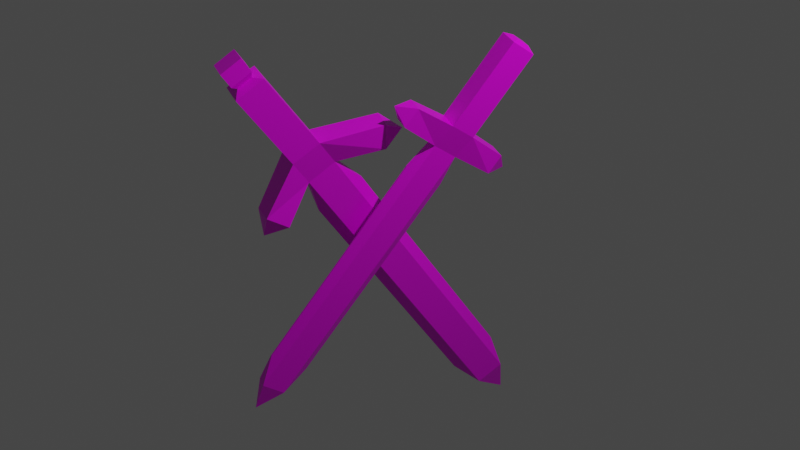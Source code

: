 # Source: dual_wield.blend  (saved by Blender 2.83.19; exported with 4.5.12 LTS)
import bpy
from mathutils import Matrix  # noqa: F401  (used for matrix-valued properties, if any)

bpy.ops.wm.read_factory_settings(use_empty=True)
scene = bpy.context.scene
scene.name = 'Scene'

# ---- collections
col_collection = bpy.data.collections.new('Collection'); scene.collection.children.link(col_collection)

# ---- images (referenced by path relative to the original .blend; pixels are not part of the script)
import os
ASSET_DIR = os.environ.get("B2B_ASSET_DIR", "")  # directory of the original .blend (textures are referenced by path, not embedded)
HERE = os.path.dirname(os.path.abspath(__file__))  # packed textures are extracted next to this script under _unpacked/

def load_image(name, relpath, width, height, colorspace="sRGB"):
    """Load a texture the original file referenced (path relative to the .blend, or extracted next to this script)."""
    p = next((c for c in (os.path.join(HERE, relpath), os.path.join(ASSET_DIR, relpath)) if relpath and os.path.exists(c)), "")
    if p:
        img = bpy.data.images.load(p, check_existing=True)
        img.name = name
    else:  # same state as the original file: an image datablock whose file is absent (Cycles renders it pink)
        img = bpy.data.images.new(name, width, height)
        img.source = "FILE"
        img.filepath = "//" + (relpath or name)
    img.colorspace_settings.name = colorspace
    return img
img_new_pallete_png = load_image('new_pallete.png', 'new_pallete.png', 1024, 1024, 'sRGB')
img_new_pallete_png_001 = load_image('new_pallete.png.001', 'new_pallete.png', 1024, 1024, 'sRGB')

# ---- materials (node trees are filled in below, after node groups)
mat_material = bpy.data.materials.new('Material')
mat_material.alpha_threshold = 0.0
mat_material.use_transparent_shadow = False
mat_material.line_color = (0.0, 0.0, 0.0, 1.0)
mat_material_001 = bpy.data.materials.new('Material.001')
mat_material_001.alpha_threshold = 0.0
mat_material_001.use_transparent_shadow = False
mat_material_001.line_color = (0.0, 0.0, 0.0, 1.0)

# ---- material node trees
mat_material.use_nodes = True; mat_material.node_tree.nodes.clear()
_N = mat_material.node_tree.nodes; _L = mat_material.node_tree.links
n0 = _N.new('ShaderNodeOutputMaterial'); n0.name = 'Material Output'; n0.location = (300, 300)
n1 = _N.new('ShaderNodeBsdfPrincipled'); n1.name = 'Principled BSDF'; n1.location = (10, 300)
n1.distribution = 'GGX'
n1.subsurface_method = 'BURLEY'
n1.inputs[2].default_value = 0.4
n1.inputs[3].default_value = 1.45
n1.inputs[27].default_value = (0.0, 0.0, 0.0, 1.0)
n1.inputs[28].default_value = 1.0
n2 = _N.new('ShaderNodeTexImage'); n2.name = 'Image Texture'; n2.location = (-280, 280)
n2.image = img_new_pallete_png
n2.interpolation = 'Closest'
_L.new(n1.outputs[0], n0.inputs[0])
_L.new(n2.outputs[0], n1.inputs[0])
n0.is_active_output = True
mat_material_001.use_nodes = True; mat_material_001.node_tree.nodes.clear()
_N = mat_material_001.node_tree.nodes; _L = mat_material_001.node_tree.links
n0 = _N.new('ShaderNodeOutputMaterial'); n0.name = 'Material Output'; n0.location = (300, 300)
n1 = _N.new('ShaderNodeBsdfPrincipled'); n1.name = 'Principled BSDF'; n1.location = (10, 300)
n1.distribution = 'GGX'
n1.subsurface_method = 'BURLEY'
n1.inputs[2].default_value = 0.4
n1.inputs[3].default_value = 1.45
n1.inputs[27].default_value = (0.0, 0.0, 0.0, 1.0)
n1.inputs[28].default_value = 1.0
n2 = _N.new('ShaderNodeTexImage'); n2.name = 'Image Texture'; n2.location = (-280, 280)
n2.image = img_new_pallete_png_001
n2.interpolation = 'Closest'
_L.new(n1.outputs[0], n0.inputs[0])
_L.new(n2.outputs[0], n1.inputs[0])
n0.is_active_output = True

# ---- world
world_world = bpy.data.worlds.new('World'); scene.world = world_world
world_world.use_nodes = True; world_world.node_tree.nodes.clear()
_N = world_world.node_tree.nodes; _L = world_world.node_tree.links
n0 = _N.new('ShaderNodeOutputWorld'); n0.name = 'World Output'; n0.location = (300, 300)
n1 = _N.new('ShaderNodeBackground'); n1.name = 'Background'; n1.location = (10, 300)
n1.inputs[0].default_value = (0.05088, 0.05088, 0.05088, 1.0)
_L.new(n1.outputs[0], n0.inputs[0])
n0.is_active_output = True
world_world.color = (0.05088, 0.05088, 0.05088)
world_world.use_sun_shadow = False
world_world.sun_shadow_jitter_overblur = 0.0

# ---- cameras
cam_camera = bpy.data.cameras.new('Camera')
cam_camera.clip_end = 100.0
cam_camera.ortho_scale = 7.314

# ---- lights
light_light = bpy.data.lights.new('Light', 'POINT')
light_light.transmission_factor = 0.0
light_light.energy = 1000.0
light_light.shadow_soft_size = 0.1
light_light.shadow_maximum_resolution = 0.006
light_light.use_absolute_resolution = True

# ---- meshes
me_cube = bpy.data.meshes.new('Cube')
me_cube.from_pydata([(0.06152, 0.2396, -0.8305), (0.1121, 0.3238, -1.055), (0.06152, 0.0152, -0.9146), (0.1121, 0.09934, -1.139), (-0.06152, 0.2396, -0.8305), (-0.1121, 0.3238, -1.055), (-0.06152, 0.0152, -0.9146), (-0.1121, 0.09934, -1.139), (0.09358, 0.6728, -0.9029), (-0.09358, 0.6728, -0.9029), (0.09358, 0.6026, -0.7156), (-0.09358, -0.2636, -1.254), (-0.09358, -0.3338, -1.067), (0.09358, -0.3338, -1.067), (0.09358, -0.2636, -1.254), (-0.09358, 0.6026, -0.7156), (-3.656e-09, 0.7821, -0.7551), (0.06152, -0.7402, 1.783), (-0.06152, -0.9646, 1.699), (6.001e-09, -0.4431, -1.214), (1.5e-11, -0.9526, 2.008), (0.1121, 0.6327, -1.879), (-0.06152, -0.7402, 1.783), (0.06152, -0.9646, 1.699), (-0.1121, 0.4082, -1.963), (-0.1121, 0.6327, -1.879), (0.1121, 0.4082, -1.963), (0.008561, -0.164, -0.6692), (-0.008561, -0.164, -0.6692), (-0.008561, 0.2133, -0.5277), (0.008561, 0.2133, -0.5277), (0.008561, -0.5609, 1.537), (-0.008561, -0.5609, 1.537), (-0.008561, -0.9383, 1.396), (0.008561, -0.9383, 1.396), (0.05607, 0.4763, -1.974), (0.05607, 0.5885, -1.932), (-0.05607, 0.4763, -1.974), (-0.05607, 0.5885, -1.932), (-0.06152, 0.1015, -0.462), (-0.06152, -0.1116, -0.5763), (-0.008561, 0.1425, -0.3388), (0.06152, -0.1193, -0.556), (0.06152, 0.07055, -0.3795), (0.008561, 0.1425, -0.3389), (0.008561, -0.174, -0.6425), (-0.008561, -0.17, -0.6531), (0.06152, -0.04585, -0.4405), (-0.06152, 0.06813, -0.563), (-0.06152, -0.0297, -0.4674), (-0.06152, -0.1536, 0.2184), (0.06152, -0.3559, 0.0752), (0.06152, -0.1672, 0.2548), (-0.008561, -0.1007, 0.31), (-0.008561, -0.09254, 0.2881), (0.008561, -0.1013, 0.3114), (0.008561, -0.4135, -0.003862), (0.008561, -0.4185, 0.009508), (-0.06152, -0.3437, 0.04279), (-0.008561, -0.4123, -0.007077), (0.271, -0.7868, -0.5839), (0.3223, -1.005, -0.7742), (0.2581, -0.9774, -0.3687), (0.3094, -1.196, -0.5591), (0.1235, -0.7788, -0.5856), (0.05337, -0.9905, -0.7774), (0.1106, -0.9694, -0.3704), (0.04052, -1.181, -0.5622), (0.2927, -0.4328, -1.015), (0.0683, -0.4333, -1.004), (0.304, -0.361, -0.7859), (0.01483, -1.301, -0.03296), (0.02562, -1.073, 0.04077), (0.2492, -1.089, 0.05738), (0.2384, -1.317, -0.01635), (0.07958, -0.3615, -0.7747), (0.1829, -0.2204, -0.95), (0.3806, 1.717, 1.641), (0.2203, 1.534, 1.854), (0.1149, -1.251, 0.1879), (0.3117, 1.881, 1.975), (0.2606, -1.634, -1.313), (0.2331, 1.725, 1.639), (0.3678, 1.526, 1.856), (-0.02114, -1.81, -1.101), (-0.00829, -1.62, -1.316), (0.2477, -1.825, -1.098), (0.2018, -0.7763, -0.06278), (0.1812, -0.7752, -0.06302), (0.2029, -0.4547, -0.4248), (0.2234, -0.4558, -0.4246), (0.31, 1.523, 1.334), (0.2895, 1.524, 1.333), (0.2679, 1.203, 1.695), (0.2884, 1.202, 1.695), (0.1824, -1.804, -1.18), (0.1888, -1.709, -1.287), (0.04796, -1.797, -1.181), (0.05439, -1.701, -1.289), (0.1389, -0.4258, -0.2719), (0.1248, -0.6454, -0.08242), (0.2108, -0.2737, -0.264), (0.2732, -0.6339, -0.06341), (0.2899, -0.3548, -0.2), (0.2313, -0.275, -0.2639), (0.2029, -0.7508, -0.04005), (0.1819, -0.7599, -0.04937), (0.2823, -0.4731, -0.09583), (0.1321, -0.5532, -0.2781), (0.1339, -0.4883, -0.1273), (0.1675, 0.226, 0.3073), (0.2997, -0.02924, 0.474), (0.3165, 0.2529, 0.34), (0.238, 0.3478, 0.2883), (0.2371, 0.3268, 0.2697), (0.2586, 0.3481, 0.2898), (0.2297, -0.139, 0.5036), (0.2302, -0.1262, 0.515), (0.1508, -0.0523, 0.4446), (0.209, -0.141, 0.5006), (0.2095, -1.869, -1.192), (0.2189, -1.73, -1.348), (0.01429, -1.858, -1.194), (0.02362, -1.72, -1.35), (0.2046, -1.981, -1.292), (0.2139, -1.843, -1.448), (0.009349, -1.971, -1.294), (0.01868, -1.832, -1.451)], [], [(17, 52, 55, 31), (3, 2, 13, 14), (7, 6, 4, 5), (7, 5, 25, 24), (1, 0, 2, 3), (2, 6, 12, 13), (14, 13, 19), (13, 12, 19), (0, 1, 8, 10), (5, 4, 15, 9), (6, 7, 11, 12), (1, 5, 9, 8), (4, 0, 10, 15), (7, 3, 14, 11), (2, 0, 43, 47, 42), (4, 6, 40, 49, 48, 39), (10, 8, 16), (11, 14, 19), (9, 15, 16), (12, 11, 19), (8, 9, 16), (15, 10, 16), (18, 23, 20), (6, 2, 27, 28), (1, 3, 26, 21), (22, 18, 20), (17, 22, 20), (23, 17, 20), (24, 25, 38, 37), (5, 1, 21, 25), (3, 7, 24, 26), (28, 27, 45, 56, 59, 46), (30, 29, 41, 44), (2, 42, 45, 27), (23, 18, 33, 34), (22, 17, 31, 32), (4, 39, 41, 29), (18, 58, 59, 33), (0, 4, 29, 30), (38, 36, 35, 37), (25, 21, 36, 38), (21, 26, 35, 36), (26, 24, 37, 35), (44, 43, 0, 30), (42, 47, 43, 52, 51), (39, 48, 49, 40, 58, 50), (44, 41, 54, 53, 55), (45, 42, 51, 57, 56), (41, 39, 50, 54), (46, 40, 6, 28), (55, 52, 43, 44), (59, 56, 57, 34, 33), (51, 52, 17, 23), (57, 51, 23, 34), (54, 50, 22, 32, 53), (50, 58, 18, 22), (55, 53, 32, 31), (59, 58, 40, 46), (77, 112, 115, 91), (63, 62, 73, 74), (67, 66, 64, 65), (67, 65, 85, 84), (61, 60, 62, 63), (62, 66, 72, 73), (74, 73, 79), (73, 72, 79), (60, 61, 68, 70), (65, 64, 75, 69), (66, 67, 71, 72), (61, 65, 69, 68), (64, 60, 70, 75), (67, 63, 74, 71), (62, 60, 103, 107, 102), (64, 66, 100, 109, 108, 99), (70, 68, 76), (71, 74, 79), (69, 75, 76), (72, 71, 79), (68, 69, 76), (75, 70, 76), (78, 83, 80), (66, 62, 87, 88), (61, 63, 86, 81), (82, 78, 80), (77, 82, 80), (83, 77, 80), (84, 85, 98, 97), (65, 61, 81, 85), (63, 67, 84, 86), (88, 87, 105, 116, 119, 106), (90, 89, 101, 104), (62, 102, 105, 87), (83, 78, 93, 94), (82, 77, 91, 92), (64, 99, 101, 89), (78, 118, 119, 93), (60, 64, 89, 90), (98, 96, 121, 123), (85, 81, 96, 98), (81, 86, 95, 96), (86, 84, 97, 95), (104, 103, 60, 90), (102, 107, 103, 112, 111), (99, 108, 109, 100, 118, 110), (104, 101, 114, 113, 115), (105, 102, 111, 117, 116), (101, 99, 110, 114), (106, 100, 66, 88), (115, 112, 103, 104), (119, 116, 117, 94, 93), (111, 112, 77, 83), (117, 111, 83, 94), (114, 110, 82, 92, 113), (110, 118, 78, 82), (115, 113, 92, 91), (119, 118, 100, 106), (123, 121, 125, 127), (96, 95, 120, 121), (97, 98, 123, 122), (95, 97, 122, 120), (127, 125, 124, 126), (121, 120, 124, 125), (122, 123, 127, 126), (120, 122, 126, 124)])
me_cube.polygons.foreach_set('material_index', [0, 0, 0, 0, 0, 0, 0, 0, 0, 0, 0, 0, 0, 0, 0, 0, 0, 0, 0, 0, 0, 0, 0, 0, 0, 0, 0, 0, 0, 0, 0, 0, 0, 0, 0, 0, 0, 0, 0, 0, 0, 0, 0, 0, 0, 0, 0, 0, 0, 0, 0, 0, 0, 0, 0, 0, 0, 0, 1, 1, 1, 1, 1, 1, 1, 1, 1, 1, 1, 1, 1, 1, 1, 1, 1, 1, 1, 1, 1, 1, 1, 1, 1, 1, 1, 1, 1, 1, 1, 1, 1, 1, 1, 1, 1, 1, 1, 1, 1, 1, 1, 1, 1, 1, 1, 1, 1, 1, 1, 1, 1, 1, 1, 1, 1, 1, 1, 1, 1, 1, 1, 1, 1, 1])
_uv = me_cube.uv_layers.new(name='UVMap')
_uv.uv.foreach_set('vector', [0.5689, 0.8974, 0.5689, 0.8974, 0.5689, 0.8974, 0.5689, 0.8974, 0.5738, 0.5492, 0.5738, 0.5492, 0.5738, 0.5492, 0.5738, 0.5492, 0.5738, 0.5492, 0.5738, 0.5492, 0.5738, 0.5492, 0.5738, 0.5492, 0.06444, 0.5369, 0.06444, 0.5369, 0.06444, 0.5369, 0.06444, 0.5369, 0.5738, 0.5492, 0.5738, 0.5492, 0.5738, 0.5492, 0.5738, 0.5492, 0.5738, 0.5492, 0.5738, 0.5492, 0.5738, 0.5492, 0.5738, 0.5492, 0.5738, 0.5492, 0.5738, 0.5492, 0.5738, 0.5492, 0.5738, 0.5492, 0.5738, 0.5492, 0.5738, 0.5492, 0.5738, 0.5492, 0.5738, 0.5492, 0.5738, 0.5492, 0.5738, 0.5492, 0.5738, 0.5492, 0.5738, 0.5492, 0.5738, 0.5492, 0.5738, 0.5492, 0.5738, 0.5492, 0.5738, 0.5492, 0.5738, 0.5492, 0.5738, 0.5492, 0.5738, 0.5492, 0.5738, 0.5492, 0.5738, 0.5492, 0.5738, 0.5492, 0.5738, 0.5492, 0.5738, 0.5492, 0.5738, 0.5492, 0.5738, 0.5492, 0.5738, 0.5492, 0.5738, 0.5492, 0.5738, 0.5492, 0.5738, 0.5492, 0.5689, 0.8974, 0.5689, 0.8974, 0.5689, 0.8974, 0.5689, 0.8974, 0.5689, 0.8974, 0.5689, 0.8974, 0.5689, 0.8974, 0.5689, 0.8974, 0.5689, 0.8974, 0.5689, 0.8974, 0.5689, 0.8974, 0.5738, 0.5492, 0.5738, 0.5492, 0.5738, 0.5492, 0.5738, 0.5492, 0.5738, 0.5492, 0.5738, 0.5492, 0.5738, 0.5492, 0.5738, 0.5492, 0.5738, 0.5492, 0.5738, 0.5492, 0.5738, 0.5492, 0.5738, 0.5492, 0.5738, 0.5492, 0.5738, 0.5492, 0.5738, 0.5492, 0.5738, 0.5492, 0.5738, 0.5492, 0.5738, 0.5492, 0.5689, 0.8974, 0.5689, 0.8974, 0.5689, 0.8974, 0.5689, 0.8974, 0.5689, 0.8974, 0.5689, 0.8974, 0.5689, 0.8974, 0.06444, 0.5369, 0.06444, 0.5369, 0.06444, 0.5369, 0.06444, 0.5369, 0.5689, 0.8974, 0.5689, 0.8974, 0.5689, 0.8974, 0.5689, 0.8974, 0.5689, 0.8974, 0.5689, 0.8974, 0.5689, 0.8974, 0.5689, 0.8974, 0.5689, 0.8974, 0.06444, 0.5369, 0.06444, 0.5369, 0.06444, 0.5369, 0.06444, 0.5369, 0.06444, 0.5369, 0.06444, 0.5369, 0.06444, 0.5369, 0.06444, 0.5369, 0.06444, 0.5369, 0.06444, 0.5369, 0.06444, 0.5369, 0.06444, 0.5369, 0.5689, 0.8974, 0.5689, 0.8974, 0.5689, 0.8974, 0.5689, 0.8974, 0.5689, 0.8974, 0.5689, 0.8974, 0.5689, 0.8974, 0.5689, 0.8974, 0.5689, 0.8974, 0.5689, 0.8974, 0.5689, 0.8974, 0.5689, 0.8974, 0.5689, 0.8974, 0.5689, 0.8974, 0.5689, 0.8974, 0.5689, 0.8974, 0.5689, 0.8974, 0.5689, 0.8974, 0.5689, 0.8974, 0.5689, 0.8974, 0.5689, 0.8974, 0.5689, 0.8974, 0.5689, 0.8974, 0.5689, 0.8974, 0.5689, 0.8974, 0.5689, 0.8974, 0.5689, 0.8974, 0.5689, 0.8974, 0.5689, 0.8974, 0.5689, 0.8974, 0.5689, 0.8974, 0.5689, 0.8974, 0.5689, 0.8974, 0.5689, 0.8974, 0.06444, 0.5369, 0.06444, 0.5369, 0.06444, 0.5369, 0.06444, 0.5369, 0.06444, 0.5369, 0.06444, 0.5369, 0.06444, 0.5369, 0.06444, 0.5369, 0.06444, 0.5369, 0.06444, 0.5369, 0.06444, 0.5369, 0.06444, 0.5369, 0.06444, 0.5369, 0.06444, 0.5369, 0.06444, 0.5369, 0.06444, 0.5369, 0.5689, 0.8974, 0.5689, 0.8974, 0.5689, 0.8974, 0.5689, 0.8974, 0.5689, 0.8974, 0.5689, 0.8974, 0.5689, 0.8974, 0.5689, 0.8974, 0.5689, 0.8974, 0.5689, 0.8974, 0.5689, 0.8974, 0.5689, 0.8974, 0.5689, 0.8974, 0.5689, 0.8974, 0.5689, 0.8974, 0.5689, 0.8974, 0.5689, 0.8974, 0.5689, 0.8974, 0.5689, 0.8974, 0.5689, 0.8974, 0.5689, 0.8974, 0.5689, 0.8974, 0.5689, 0.8974, 0.5689, 0.8974, 0.5689, 0.8974, 0.5689, 0.8974, 0.5689, 0.8974, 0.5689, 0.8974, 0.5689, 0.8974, 0.5689, 0.8974, 0.5689, 0.8974, 0.5689, 0.8974, 0.5689, 0.8974, 0.5689, 0.8974, 0.5689, 0.8974, 0.5689, 0.8974, 0.5689, 0.8974, 0.5689, 0.8974, 0.5689, 0.8974, 0.5689, 0.8974, 0.5689, 0.8974, 0.5689, 0.8974, 0.5689, 0.8974, 0.5689, 0.8974, 0.5689, 0.8974, 0.5689, 0.8974, 0.5689, 0.8974, 0.5689, 0.8974, 0.5689, 0.8974, 0.5689, 0.8974, 0.5689, 0.8974, 0.5689, 0.8974, 0.5689, 0.8974, 0.5689, 0.8974, 0.5689, 0.8974, 0.5689, 0.8974, 0.5689, 0.8974, 0.5689, 0.8974, 0.5689, 0.8974, 0.5689, 0.8974, 0.5689, 0.8974, 0.5689, 0.8974, 0.5689, 0.8974, 0.5689, 0.8974, 0.5689, 0.8974, 0.5689, 0.8974, 0.5689, 0.8974, 0.6698, 0.9466, 0.6698, 0.9466, 0.6698, 0.9466, 0.6698, 0.9466, 0.6993, 0.5689, 0.6993, 0.5689, 0.6993, 0.5689, 0.6993, 0.5689, 0.6993, 0.5689, 0.6993, 0.5689, 0.6993, 0.5689, 0.6993, 0.5689, 0.06444, 0.5369, 0.06444, 0.5369, 0.06444, 0.5369, 0.06444, 0.5369, 0.6993, 0.5689, 0.6993, 0.5689, 0.6993, 0.5689, 0.6993, 0.5689, 0.6993, 0.5689, 0.6993, 0.5689, 0.6993, 0.5689, 0.6993, 0.5689, 0.6993, 0.5689, 0.6993, 0.5689, 0.6993, 0.5689, 0.6993, 0.5689, 0.6993, 0.5689, 0.6993, 0.5689, 0.6993, 0.5689, 0.6993, 0.5689, 0.6993, 0.5689, 0.6993, 0.5689, 0.6993, 0.5689, 0.6993, 0.5689, 0.6993, 0.5689, 0.6993, 0.5689, 0.6993, 0.5689, 0.6993, 0.5689, 0.6993, 0.5689, 0.6993, 0.5689, 0.6993, 0.5689, 0.6993, 0.5689, 0.6993, 0.5689, 0.6993, 0.5689, 0.6993, 0.5689, 0.6993, 0.5689, 0.6993, 0.5689, 0.6993, 0.5689, 0.6993, 0.5689, 0.6993, 0.5689, 0.6993, 0.5689, 0.6993, 0.5689, 0.6698, 0.9466, 0.6698, 0.9466, 0.6698, 0.9466, 0.6698, 0.9466, 0.6698, 0.9466, 0.6698, 0.9466, 0.6698, 0.9466, 0.6698, 0.9466, 0.6698, 0.9466, 0.6698, 0.9466, 0.6698, 0.9466, 0.6993, 0.5689, 0.6993, 0.5689, 0.6993, 0.5689, 0.6993, 0.5689, 0.6993, 0.5689, 0.6993, 0.5689, 0.6993, 0.5689, 0.6993, 0.5689, 0.6993, 0.5689, 0.6993, 0.5689, 0.6993, 0.5689, 0.6993, 0.5689, 0.6993, 0.5689, 0.6993, 0.5689, 0.6993, 0.5689, 0.6993, 0.5689, 0.6993, 0.5689, 0.6993, 0.5689, 0.6698, 0.9466, 0.6698, 0.9466, 0.6698, 0.9466, 0.6698, 0.9466, 0.6698, 0.9466, 0.6698, 0.9466, 0.6698, 0.9466, 0.06444, 0.5369, 0.06444, 0.5369, 0.06444, 0.5369, 0.06444, 0.5369, 0.6698, 0.9466, 0.6698, 0.9466, 0.6698, 0.9466, 0.6698, 0.9466, 0.6698, 0.9466, 0.6698, 0.9466, 0.6698, 0.9466, 0.6698, 0.9466, 0.6698, 0.9466, 0.06444, 0.5369, 0.06444, 0.5369, 0.06444, 0.5369, 0.06444, 0.5369, 0.06444, 0.5369, 0.06444, 0.5369, 0.06444, 0.5369, 0.06444, 0.5369, 0.06444, 0.5369, 0.06444, 0.5369, 0.06444, 0.5369, 0.06444, 0.5369, 0.6698, 0.9466, 0.6698, 0.9466, 0.6698, 0.9466, 0.6698, 0.9466, 0.6698, 0.9466, 0.6698, 0.9466, 0.6698, 0.9466, 0.6698, 0.9466, 0.6698, 0.9466, 0.6698, 0.9466, 0.6698, 0.9466, 0.6698, 0.9466, 0.6698, 0.9466, 0.6698, 0.9466, 0.6698, 0.9466, 0.6698, 0.9466, 0.6698, 0.9466, 0.6698, 0.9466, 0.6698, 0.9466, 0.6698, 0.9466, 0.6698, 0.9466, 0.6698, 0.9466, 0.6698, 0.9466, 0.6698, 0.9466, 0.6698, 0.9466, 0.6698, 0.9466, 0.6698, 0.9466, 0.6698, 0.9466, 0.6698, 0.9466, 0.6698, 0.9466, 0.6698, 0.9466, 0.6698, 0.9466, 0.6698, 0.9466, 0.6698, 0.9466, 0.06444, 0.5369, 0.06444, 0.5369, 0.06444, 0.5369, 0.06444, 0.5369, 0.06444, 0.5369, 0.06444, 0.5369, 0.06444, 0.5369, 0.06444, 0.5369, 0.06444, 0.5369, 0.06444, 0.5369, 0.06444, 0.5369, 0.06444, 0.5369, 0.06444, 0.5369, 0.06444, 0.5369, 0.06444, 0.5369, 0.06444, 0.5369, 0.6698, 0.9466, 0.6698, 0.9466, 0.6698, 0.9466, 0.6698, 0.9466, 0.6698, 0.9466, 0.6698, 0.9466, 0.6698, 0.9466, 0.6698, 0.9466, 0.6698, 0.9466, 0.6698, 0.9466, 0.6698, 0.9466, 0.6698, 0.9466, 0.6698, 0.9466, 0.6698, 0.9466, 0.6698, 0.9466, 0.6698, 0.9466, 0.6698, 0.9466, 0.6698, 0.9466, 0.6698, 0.9466, 0.6698, 0.9466, 0.6698, 0.9466, 0.6698, 0.9466, 0.6698, 0.9466, 0.6698, 0.9466, 0.6698, 0.9466, 0.6698, 0.9466, 0.6698, 0.9466, 0.6698, 0.9466, 0.6698, 0.9466, 0.6698, 0.9466, 0.6698, 0.9466, 0.6698, 0.9466, 0.6698, 0.9466, 0.6698, 0.9466, 0.6698, 0.9466, 0.6698, 0.9466, 0.6698, 0.9466, 0.6698, 0.9466, 0.6698, 0.9466, 0.6698, 0.9466, 0.6698, 0.9466, 0.6698, 0.9466, 0.6698, 0.9466, 0.6698, 0.9466, 0.6698, 0.9466, 0.6698, 0.9466, 0.6698, 0.9466, 0.6698, 0.9466, 0.6698, 0.9466, 0.6698, 0.9466, 0.6698, 0.9466, 0.6698, 0.9466, 0.6698, 0.9466, 0.6698, 0.9466, 0.6698, 0.9466, 0.6698, 0.9466, 0.6698, 0.9466, 0.6698, 0.9466, 0.6698, 0.9466, 0.6698, 0.9466, 0.6698, 0.9466, 0.6698, 0.9466, 0.6698, 0.9466, 0.6698, 0.9466, 0.6698, 0.9466, 0.6698, 0.9466, 0.6698, 0.9466, 0.06444, 0.5369, 0.06444, 0.5369, 0.06444, 0.5369, 0.06444, 0.5369, 0.06444, 0.5369, 0.06444, 0.5369, 0.06444, 0.5369, 0.06444, 0.5369, 0.06444, 0.5369, 0.06444, 0.5369, 0.06444, 0.5369, 0.06444, 0.5369, 0.06444, 0.5369, 0.06444, 0.5369, 0.06444, 0.5369, 0.06444, 0.5369, 0.06444, 0.5369, 0.06444, 0.5369, 0.06444, 0.5369, 0.06444, 0.5369, 0.06444, 0.5369, 0.06444, 0.5369, 0.06444, 0.5369, 0.06444, 0.5369, 0.06444, 0.5369, 0.06444, 0.5369, 0.06444, 0.5369, 0.06444, 0.5369, 0.06444, 0.5369, 0.06444, 0.5369, 0.06444, 0.5369, 0.06444, 0.5369])
me_cube.materials.append(mat_material)
me_cube.materials.append(mat_material_001)
me_cube.use_remesh_preserve_volume = False
me_cube.use_remesh_preserve_attributes = False
me_cube.use_mirror_vertex_groups = False
me_cube.update()

# ---- objects
ob_cube = bpy.data.objects.new('Cube', me_cube)
ob_light = bpy.data.objects.new('Light', light_light)
ob_camera = bpy.data.objects.new('Camera', cam_camera)

# ---- transforms, parenting, visibility, modifiers, constraints
ob_cube.location = (-0.1885, 0.2299, -0.307)
ob_cube.rotation_euler = (-2.89, -0.1011, 2.736)
ob_cube.scale = (1.155, 1.155, 1.155)
ob_cube.lock_rotations_4d = False
ob_cube.empty_display_type = 'ARROWS'
ob_cube.lineart.crease_threshold = 0.0
ob_light.location = (4.076, 1.005, 5.904)
ob_light.rotation_euler = (0.6503, 0.05522, 1.866)
ob_light.lock_rotations_4d = False
ob_light.empty_display_type = 'ARROWS'
ob_light.color = (0.0, 0.0, 0.0, 0.0)
ob_light.lineart.crease_threshold = 0.0
ob_camera.location = (7.359, -6.926, 4.958)
ob_camera.rotation_euler = (1.109, 0.0, 0.8149)
ob_camera.lock_rotations_4d = False
ob_camera.empty_display_type = 'ARROWS'
ob_camera.color = (0.0, 0.0, 0.0, 0.0)
ob_camera.display_type = 'WIRE'
ob_camera.lineart.crease_threshold = 0.0

# ---- collection membership
col_collection.objects.link(ob_cube)
col_collection.objects.link(ob_light)
col_collection.objects.link(ob_camera)

# ---- scene / render settings (as saved in the file)
scene.camera = ob_camera
scene.frame_start = 1; scene.frame_end = 250; scene.frame_set(14)
scene.render.engine = 'BLENDER_EEVEE_NEXT'
scene.cycles.use_denoising = False
scene.cycles.samples = 128
scene.cycles.sampling_pattern = 'TABULATED_SOBOL'
scene.cycles.use_adaptive_sampling = False
scene.cycles.use_light_tree = False
scene.view_settings.view_transform = 'Filmic'
bpy.context.view_layer.update()
